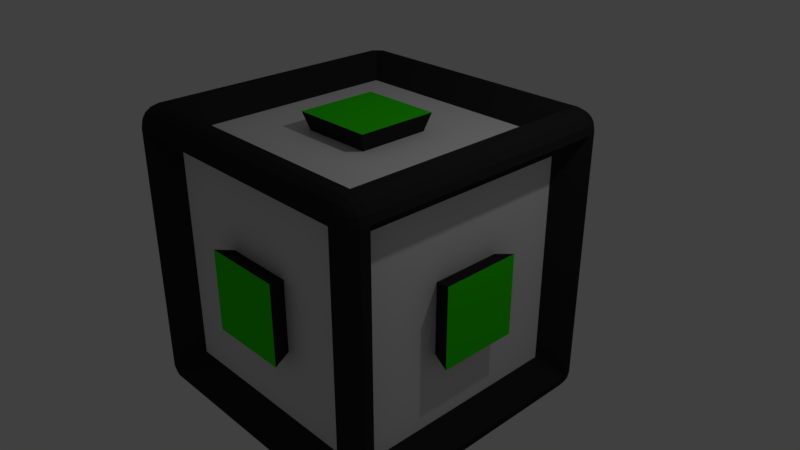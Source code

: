 # Source: box.blend  (saved by Blender 2.79.0; exported with 4.5.12 LTS)
import bpy
from mathutils import Matrix  # noqa: F401  (used for matrix-valued properties, if any)

bpy.ops.wm.read_factory_settings(use_empty=True)
scene = bpy.context.scene
scene.name = 'Scene'

# ---- collections
col_collection_1 = bpy.data.collections.new('Collection 1'); scene.collection.children.link(col_collection_1)

# ---- materials (node trees are filled in below, after node groups)
mat_material = bpy.data.materials.new('Material')
mat_material.alpha_threshold = 0.0
mat_material.use_transparent_shadow = False
mat_material.diffuse_color = (0.02539, 0.02539, 0.02539, 1.0)
mat_material.roughness = 0.5
mat_material.line_color = (0.0, 0.0, 0.0, 1.0)
mat_material_001 = bpy.data.materials.new('Material.001')
mat_material_001.alpha_threshold = 0.0
mat_material_001.use_transparent_shadow = False
mat_material_001.preview_render_type = 'SHADERBALL'
mat_material_001.diffuse_color = (0.03508, 0.8, 0.0, 1.0)
mat_material_001.roughness = 0.5
mat_material_001.specular_intensity = 0.6087
mat_material_002 = bpy.data.materials.new('Material.002')
mat_material_002.alpha_threshold = 0.0
mat_material_002.use_transparent_shadow = False
mat_material_002.roughness = 0.5

# ---- material node trees

# ---- world
world_world = bpy.data.worlds.new('World'); scene.world = world_world
world_world.color = (0.05088, 0.05088, 0.05088)
world_world.use_sun_shadow = False
world_world.sun_shadow_jitter_overblur = 0.0
world_world.cycles.sampling_method = 'MANUAL'

# ---- cameras
cam_camera = bpy.data.cameras.new('Camera')
cam_camera.clip_end = 100.0
cam_camera.lens = 35.0
cam_camera.sensor_width = 32.0
cam_camera.sensor_height = 18.0
cam_camera.ortho_scale = 7.314
cam_camera.dof.focus_distance = 0.0
cam_camera.dof.aperture_fstop = 128.0

# ---- lights
light_lamp = bpy.data.lights.new('Lamp', 'POINT')
light_lamp.transmission_factor = 0.0
light_lamp.cutoff_distance = 30.0
light_lamp.energy = 100.0
light_lamp.shadow_buffer_clip_start = 1.001
light_lamp.shadow_soft_size = 0.1
light_lamp.shadow_maximum_resolution = 0.006
light_lamp.use_absolute_resolution = True

# ---- meshes
me_cube = bpy.data.meshes.new('Cube')
me_cube.from_pydata([(1.0, 0.859, -0.859), (0.859, 0.859, -1.0), (0.859, 1.0, -0.859), (0.9893, 0.859, -0.913), (0.9587, 0.859, -0.9587), (0.9893, 0.913, -0.859), (0.9763, 0.9143, -0.9143), (0.9515, 0.9115, -0.9515), (0.9404, 0.9404, -0.9404), (0.859, 0.913, -0.9893), (0.859, 0.9587, -0.9587), (0.913, 0.859, -0.9893), (0.9143, 0.9143, -0.9763), (0.9115, 0.9515, -0.9515), (0.913, 0.9893, -0.859), (0.9587, 0.9587, -0.859), (0.859, 0.9893, -0.913), (0.9143, 0.9763, -0.9143), (0.9515, 0.9515, -0.9115), (1.0, -0.859, -0.859), (0.859, -1.0, -0.859), (0.859, -0.859, -1.0), (0.9893, -0.913, -0.859), (0.9587, -0.9587, -0.859), (0.9893, -0.859, -0.913), (0.9763, -0.9143, -0.9143), (0.9515, -0.9515, -0.9115), (0.9404, -0.9404, -0.9404), (0.859, -0.9893, -0.913), (0.859, -0.9587, -0.9587), (0.913, -0.9893, -0.859), (0.9143, -0.9763, -0.9143), (0.9115, -0.9515, -0.9515), (0.913, -0.859, -0.9893), (0.9587, -0.859, -0.9587), (0.859, -0.913, -0.9893), (0.9143, -0.9143, -0.9763), (0.9515, -0.9115, -0.9515), (-0.859, -1.0, -0.859), (-1.0, -0.859, -0.859), (-0.859, -0.859, -1.0), (-0.913, -0.9893, -0.859), (-0.9587, -0.9587, -0.859), (-0.859, -0.9893, -0.913), (-0.9143, -0.9763, -0.9143), (-0.9515, -0.9515, -0.9115), (-0.9404, -0.9404, -0.9404), (-0.9893, -0.859, -0.913), (-0.9587, -0.859, -0.9587), (-0.9893, -0.913, -0.859), (-0.9763, -0.9143, -0.9143), (-0.9515, -0.9115, -0.9515), (-0.859, -0.913, -0.9893), (-0.859, -0.9587, -0.9587), (-0.913, -0.859, -0.9893), (-0.9143, -0.9143, -0.9763), (-0.9115, -0.9515, -0.9515), (-0.859, 1.0, -0.859), (-0.859, 0.859, -1.0), (-1.0, 0.859, -0.859), (-0.859, 0.9893, -0.913), (-0.859, 0.9587, -0.9587), (-0.913, 0.9893, -0.859), (-0.9143, 0.9763, -0.9143), (-0.9115, 0.9515, -0.9515), (-0.9404, 0.9404, -0.9404), (-0.913, 0.859, -0.9893), (-0.9587, 0.859, -0.9587), (-0.859, 0.913, -0.9893), (-0.9143, 0.9143, -0.9763), (-0.9515, 0.9115, -0.9515), (-0.9893, 0.913, -0.859), (-0.9587, 0.9587, -0.859), (-0.9893, 0.859, -0.913), (-0.9763, 0.9143, -0.9143), (-0.9515, 0.9515, -0.9115), (0.859, 1.0, 0.859), (0.859, 0.859, 1.0), (1.0, 0.859, 0.859), (0.859, 0.9893, 0.913), (0.859, 0.9587, 0.9587), (0.913, 0.9893, 0.859), (0.9143, 0.9763, 0.9143), (0.9115, 0.9515, 0.9515), (0.9404, 0.9404, 0.9404), (0.913, 0.859, 0.9893), (0.9587, 0.859, 0.9587), (0.859, 0.913, 0.9893), (0.9143, 0.9143, 0.9763), (0.9515, 0.9115, 0.9515), (0.9893, 0.913, 0.859), (0.9587, 0.9587, 0.859), (0.9893, 0.859, 0.913), (0.9763, 0.9143, 0.9143), (0.9515, 0.9515, 0.9115), (0.859, -1.0, 0.859), (1.0, -0.859, 0.859), (0.859, -0.859, 1.0), (0.913, -0.9893, 0.859), (0.9587, -0.9587, 0.859), (0.859, -0.9893, 0.913), (0.9143, -0.9763, 0.9143), (0.9515, -0.9515, 0.9115), (0.9404, -0.9404, 0.9404), (0.9893, -0.859, 0.913), (0.9587, -0.859, 0.9587), (0.9893, -0.913, 0.859), (0.9763, -0.9143, 0.9143), (0.9515, -0.9115, 0.9515), (0.859, -0.913, 0.9893), (0.859, -0.9587, 0.9587), (0.913, -0.859, 0.9893), (0.9143, -0.9143, 0.9763), (0.9115, -0.9515, 0.9515), (-1.0, -0.859, 0.859), (-0.859, -1.0, 0.859), (-0.859, -0.859, 1.0), (-0.9893, -0.913, 0.859), (-0.9587, -0.9587, 0.859), (-0.9893, -0.859, 0.913), (-0.9763, -0.9143, 0.9143), (-0.9515, -0.9515, 0.9115), (-0.9404, -0.9404, 0.9404), (-0.859, -0.9893, 0.913), (-0.859, -0.9587, 0.9587), (-0.913, -0.9893, 0.859), (-0.9143, -0.9763, 0.9143), (-0.9115, -0.9515, 0.9515), (-0.913, -0.859, 0.9893), (-0.9587, -0.859, 0.9587), (-0.859, -0.913, 0.9893), (-0.9143, -0.9143, 0.9763), (-0.9515, -0.9115, 0.9515), (-1.0, 0.859, 0.859), (-0.859, 0.859, 1.0), (-0.859, 1.0, 0.859), (-0.9893, 0.859, 0.913), (-0.9587, 0.859, 0.9587), (-0.9893, 0.913, 0.859), (-0.9763, 0.9143, 0.9143), (-0.9515, 0.9115, 0.9515), (-0.9404, 0.9404, 0.9404), (-0.859, 0.913, 0.9893), (-0.859, 0.9587, 0.9587), (-0.913, 0.859, 0.9893), (-0.9143, 0.9143, 0.9763), (-0.9115, 0.9515, 0.9515), (-0.913, 0.9893, 0.859), (-0.9587, 0.9587, 0.859), (-0.859, 0.9893, 0.913), (-0.9143, 0.9763, 0.9143), (-0.9515, 0.9515, 0.9115), (0.9568, 0.8219, -0.8219), (0.9568, -0.8219, -0.8219), (0.8219, -0.8219, -0.9568), (0.8219, 0.8219, -0.9568), (-0.8219, 0.8219, -0.9568), (-0.8219, 0.9568, -0.8219), (0.8219, 0.9568, -0.8219), (0.8219, 0.9568, 0.8219), (0.9568, 0.8219, 0.8219), (0.8219, -0.9568, -0.8219), (-0.8219, -0.9568, -0.8219), (-0.8219, -0.8219, -0.9568), (0.9568, -0.8219, 0.8219), (0.8219, -0.9568, 0.8219), (-0.9568, -0.8219, -0.8219), (-0.9568, 0.8219, -0.8219), (-0.8219, -0.9568, 0.8219), (-0.9568, -0.8219, 0.8219), (-0.9568, 0.8219, 0.8219), (-0.8219, 0.9568, 0.8219), (0.8219, 0.8219, 0.9568), (0.8219, -0.8219, 0.9568), (-0.8219, 0.8219, 0.9568), (-0.8219, -0.8219, 0.9568), (0.8389, 0.7207, -0.7207), (0.8389, -0.7207, -0.7207), (0.7207, -0.7207, -0.8389), (0.7207, 0.7207, -0.8389), (-0.7207, 0.7207, -0.8389), (-0.7207, 0.8389, -0.7207), (0.7207, 0.8389, -0.7207), (0.7207, 0.8389, 0.7207), (0.8389, 0.7207, 0.7207), (0.7207, -0.8389, -0.7207), (-0.7207, -0.8389, -0.7207), (-0.7207, -0.7207, -0.8389), (0.8389, -0.7207, 0.7207), (0.7207, -0.8389, 0.7207), (-0.8389, -0.7207, -0.7207), (-0.8389, 0.7207, -0.7207), (-0.7207, -0.8389, 0.7207), (-0.8389, -0.7207, 0.7207), (-0.8389, 0.7207, 0.7207), (-0.7207, 0.8389, 0.7207), (0.7207, 0.7207, 0.8389), (0.7207, -0.7207, 0.8389), (-0.7207, 0.7207, 0.8389), (-0.7207, -0.7207, 0.8389), (0.8389, 0.2402, -0.7207), (0.8389, -0.2402, -0.7207), (0.7207, -0.2402, -0.8389), (0.7207, 0.2402, -0.8389), (0.2402, 0.7207, -0.8389), (-0.2402, 0.7207, -0.8389), (-0.2402, 0.8389, -0.7207), (0.2402, 0.8389, -0.7207), (0.7207, 0.8389, -0.2402), (0.7207, 0.8389, 0.2402), (0.8389, 0.7207, 0.2402), (0.8389, 0.7207, -0.2402), (0.2402, -0.8389, -0.7207), (-0.2402, -0.8389, -0.7207), (-0.2402, -0.7207, -0.8389), (0.2402, -0.7207, -0.8389), (0.8389, -0.7207, -0.2402), (0.8389, -0.7207, 0.2402), (0.7207, -0.8389, 0.2402), (0.7207, -0.8389, -0.2402), (-0.8389, -0.2402, -0.7207), (-0.8389, 0.2402, -0.7207), (-0.7207, 0.2402, -0.8389), (-0.7207, -0.2402, -0.8389), (-0.7207, -0.8389, -0.2402), (-0.7207, -0.8389, 0.2402), (-0.8389, -0.7207, 0.2402), (-0.8389, -0.7207, -0.2402), (-0.8389, 0.7207, -0.2402), (-0.8389, 0.7207, 0.2402), (-0.7207, 0.8389, 0.2402), (-0.7207, 0.8389, -0.2402), (0.7207, 0.2402, 0.8389), (0.7207, -0.2402, 0.8389), (0.8389, -0.2402, 0.7207), (0.8389, 0.2402, 0.7207), (0.2402, 0.8389, 0.7207), (-0.2402, 0.8389, 0.7207), (-0.2402, 0.7207, 0.8389), (0.2402, 0.7207, 0.8389), (0.2402, -0.7207, 0.8389), (-0.2402, -0.7207, 0.8389), (-0.2402, -0.8389, 0.7207), (0.2402, -0.8389, 0.7207), (-0.7207, -0.2402, 0.8389), (-0.7207, 0.2402, 0.8389), (-0.8389, 0.2402, 0.7207), (-0.8389, -0.2402, 0.7207), (0.8389, 0.2402, -0.2402), (0.8389, -0.2402, -0.2402), (0.8389, 0.2402, 0.2402), (0.8389, -0.2402, 0.2402), (0.2402, -0.8389, -0.2402), (-0.2402, -0.8389, -0.2402), (0.2402, -0.8389, 0.2402), (-0.2402, -0.8389, 0.2402), (0.2402, 0.2402, 0.8389), (0.2402, -0.2402, 0.8389), (-0.2402, 0.2402, 0.8389), (-0.2402, -0.2402, 0.8389), (-0.8389, -0.2402, -0.2402), (-0.8389, 0.2402, -0.2402), (-0.8389, -0.2402, 0.2402), (-0.8389, 0.2402, 0.2402), (0.2402, 0.2402, -0.8389), (-0.2402, 0.2402, -0.8389), (0.2402, -0.2402, -0.8389), (-0.2402, -0.2402, -0.8389), (0.2402, 0.8389, 0.2402), (-0.2402, 0.8389, 0.2402), (0.2402, 0.8389, -0.2402), (-0.2402, 0.8389, -0.2402), (0.9587, 0.2745, -0.2745), (0.9587, -0.2745, -0.2745), (0.9587, 0.2745, 0.2745), (0.9587, -0.2745, 0.2745), (0.2745, -0.9587, -0.2745), (-0.2745, -0.9587, -0.2745), (0.2745, -0.9587, 0.2745), (-0.2745, -0.9587, 0.2745), (0.2745, 0.2745, 0.9587), (0.2745, -0.2745, 0.9587), (-0.2745, 0.2745, 0.9587), (-0.2745, -0.2745, 0.9587), (-0.9587, -0.2745, -0.2745), (-0.9587, 0.2745, -0.2745), (-0.9587, -0.2745, 0.2745), (-0.9587, 0.2745, 0.2745), (0.2745, 0.2745, -0.9587), (-0.2745, 0.2745, -0.9587), (0.2745, -0.2745, -0.9587), (-0.2745, -0.2745, -0.9587), (0.2745, 0.9587, 0.2745), (-0.2745, 0.9587, 0.2745), (0.2745, 0.9587, -0.2745), (-0.2745, 0.9587, -0.2745)], [], [(21, 40, 163, 154), (1, 21, 154, 155), (134, 116, 175, 174), (97, 77, 172, 173), (59, 39, 166, 167), (0, 3, 6, 5), (3, 4, 7, 6), (5, 6, 18, 15), (6, 7, 8, 18), (1, 9, 12, 11), (9, 10, 13, 12), (11, 12, 7, 4), (12, 13, 8, 7), (2, 14, 17, 16), (14, 15, 18, 17), (16, 17, 13, 10), (17, 18, 8, 13), (19, 22, 25, 24), (22, 23, 26, 25), (24, 25, 37, 34), (25, 26, 27, 37), (20, 28, 31, 30), (28, 29, 32, 31), (30, 31, 26, 23), (31, 32, 27, 26), (21, 33, 36, 35), (33, 34, 37, 36), (35, 36, 32, 29), (36, 37, 27, 32), (38, 41, 44, 43), (41, 42, 45, 44), (43, 44, 56, 53), (44, 45, 46, 56), (39, 47, 50, 49), (47, 48, 51, 50), (49, 50, 45, 42), (50, 51, 46, 45), (40, 52, 55, 54), (52, 53, 56, 55), (54, 55, 51, 48), (55, 56, 46, 51), (57, 60, 63, 62), (60, 61, 64, 63), (62, 63, 75, 72), (63, 64, 65, 75), (58, 66, 69, 68), (66, 67, 70, 69), (68, 69, 64, 61), (69, 70, 65, 64), (59, 71, 74, 73), (71, 72, 75, 74), (73, 74, 70, 67), (74, 75, 65, 70), (76, 79, 82, 81), (79, 80, 83, 82), (81, 82, 94, 91), (82, 83, 84, 94), (77, 85, 88, 87), (85, 86, 89, 88), (87, 88, 83, 80), (88, 89, 84, 83), (78, 90, 93, 92), (90, 91, 94, 93), (92, 93, 89, 86), (93, 94, 84, 89), (95, 98, 101, 100), (98, 99, 102, 101), (100, 101, 113, 110), (101, 102, 103, 113), (96, 104, 107, 106), (104, 105, 108, 107), (106, 107, 102, 99), (107, 108, 103, 102), (97, 109, 112, 111), (109, 110, 113, 112), (111, 112, 108, 105), (112, 113, 103, 108), (114, 117, 120, 119), (117, 118, 121, 120), (119, 120, 132, 129), (120, 121, 122, 132), (115, 123, 126, 125), (123, 124, 127, 126), (125, 126, 121, 118), (126, 127, 122, 121), (116, 128, 131, 130), (128, 129, 132, 131), (130, 131, 127, 124), (131, 132, 122, 127), (133, 136, 139, 138), (136, 137, 140, 139), (138, 139, 151, 148), (139, 140, 141, 151), (134, 142, 145, 144), (142, 143, 146, 145), (144, 145, 140, 137), (145, 146, 141, 140), (135, 147, 150, 149), (147, 148, 151, 150), (149, 150, 146, 143), (150, 151, 141, 146), (0, 19, 24, 3), (3, 24, 34, 4), (4, 34, 33, 11), (11, 33, 21, 1), (1, 58, 68, 9), (9, 68, 61, 10), (10, 61, 60, 16), (16, 60, 57, 2), (2, 76, 81, 14), (14, 81, 91, 15), (15, 91, 90, 5), (5, 90, 78, 0), (20, 38, 43, 28), (28, 43, 53, 29), (29, 53, 52, 35), (35, 52, 40, 21), (19, 96, 106, 22), (22, 106, 99, 23), (23, 99, 98, 30), (30, 98, 95, 20), (39, 59, 73, 47), (47, 73, 67, 48), (48, 67, 66, 54), (54, 66, 58, 40), (38, 115, 125, 41), (41, 125, 118, 42), (42, 118, 117, 49), (49, 117, 114, 39), (59, 133, 138, 71), (71, 138, 148, 72), (72, 148, 147, 62), (62, 147, 135, 57), (77, 97, 111, 85), (85, 111, 105, 86), (86, 105, 104, 92), (92, 104, 96, 78), (76, 135, 149, 79), (79, 149, 143, 80), (80, 143, 142, 87), (87, 142, 134, 77), (97, 116, 130, 109), (109, 130, 124, 110), (110, 124, 123, 100), (100, 123, 115, 95), (116, 134, 144, 128), (128, 144, 137, 129), (129, 137, 136, 119), (119, 136, 133, 114), (76, 2, 158, 159), (163, 156, 180, 222, 223, 187), (171, 159, 183, 236, 237, 195), (158, 157, 181, 206, 207, 182), (167, 166, 190, 220, 221, 191), (160, 164, 188, 234, 235, 184), (156, 155, 179, 204, 205, 180), (39, 114, 169, 166), (77, 134, 174, 172), (58, 1, 155, 156), (96, 19, 153, 164), (133, 59, 167, 170), (116, 97, 173, 175), (0, 78, 160, 152), (40, 58, 156, 163), (78, 96, 164, 160), (114, 133, 170, 169), (19, 0, 152, 153), (38, 20, 161, 162), (115, 38, 162, 168), (135, 76, 159, 171), (2, 57, 157, 158), (20, 95, 165, 161), (57, 135, 171, 157), (95, 115, 168, 165), (271, 206, 181, 231), (267, 214, 187, 223), (263, 246, 194, 229), (259, 244, 199, 241), (255, 242, 192, 225), (251, 234, 188, 217), (159, 158, 182, 208, 209, 183), (172, 174, 198, 238, 239, 196), (168, 162, 186, 224, 225, 192), (152, 160, 184, 210, 211, 176), (175, 173, 197, 240, 241, 199), (166, 169, 193, 226, 227, 190), (162, 161, 185, 212, 213, 186), (165, 168, 192, 242, 243, 189), (170, 167, 191, 228, 229, 194), (154, 163, 187, 214, 215, 178), (174, 175, 199, 244, 245, 198), (153, 152, 176, 200, 201, 177), (157, 171, 195, 230, 231, 181), (164, 153, 177, 216, 217, 188), (169, 170, 194, 246, 247, 193), (155, 154, 178, 202, 203, 179), (173, 172, 196, 232, 233, 197), (161, 165, 189, 218, 219, 185), (201, 249, 216, 177), (249, 251, 217, 216), (176, 211, 248, 200), (200, 248, 249, 201), (211, 210, 250, 248), (263, 261, 285, 287), (210, 184, 235, 250), (250, 235, 234, 251), (213, 253, 224, 186), (253, 255, 225, 224), (185, 219, 252, 212), (212, 252, 253, 213), (219, 218, 254, 252), (260, 262, 286, 284), (218, 189, 243, 254), (254, 243, 242, 255), (233, 257, 240, 197), (257, 259, 241, 240), (196, 239, 256, 232), (232, 256, 257, 233), (239, 238, 258, 256), (258, 259, 283, 282), (238, 198, 245, 258), (258, 245, 244, 259), (221, 261, 228, 191), (261, 263, 229, 228), (190, 227, 260, 220), (220, 260, 261, 221), (227, 226, 262, 260), (253, 252, 276, 277), (226, 193, 247, 262), (262, 247, 246, 263), (205, 265, 222, 180), (265, 267, 223, 222), (179, 203, 264, 204), (204, 264, 265, 205), (203, 202, 266, 264), (255, 253, 277, 279), (202, 178, 215, 266), (266, 215, 214, 267), (237, 269, 230, 195), (269, 271, 231, 230), (183, 209, 268, 236), (236, 268, 269, 237), (209, 208, 270, 268), (270, 271, 295, 294), (208, 182, 207, 270), (270, 207, 206, 271), (272, 274, 275, 273), (276, 278, 279, 277), (280, 282, 283, 281), (284, 286, 287, 285), (288, 290, 291, 289), (292, 294, 295, 293), (248, 250, 274, 272), (261, 260, 284, 285), (266, 267, 291, 290), (268, 270, 294, 292), (251, 249, 273, 275), (249, 248, 272, 273), (254, 255, 279, 278), (271, 269, 293, 295), (256, 258, 282, 280), (269, 268, 292, 293), (259, 257, 281, 283), (257, 256, 280, 281), (262, 263, 287, 286), (264, 266, 290, 288), (250, 251, 275, 274), (267, 265, 289, 291), (252, 254, 278, 276), (265, 264, 288, 289)])
me_cube.polygons.foreach_set('material_index', [0, 0, 0, 0, 0, 0, 0, 0, 0, 0, 0, 0, 0, 0, 0, 0, 0, 0, 0, 0, 0, 0, 0, 0, 0, 0, 0, 0, 0, 0, 0, 0, 0, 0, 0, 0, 0, 0, 0, 0, 0, 0, 0, 0, 0, 0, 0, 0, 0, 0, 0, 0, 0, 0, 0, 0, 0, 0, 0, 0, 0, 0, 0, 0, 0, 0, 0, 0, 0, 0, 0, 0, 0, 0, 0, 0, 0, 0, 0, 0, 0, 0, 0, 0, 0, 0, 0, 0, 0, 0, 0, 0, 0, 0, 0, 0, 0, 0, 0, 0, 0, 0, 0, 0, 0, 0, 0, 0, 0, 0, 0, 0, 0, 0, 0, 0, 0, 0, 0, 0, 0, 0, 0, 0, 0, 0, 0, 0, 0, 0, 0, 0, 0, 0, 0, 0, 0, 0, 0, 0, 0, 0, 0, 0, 0, 0, 0, 0, 0, 0, 0, 0, 0, 0, 0, 0, 0, 0, 0, 0, 0, 0, 0, 0, 0, 0, 0, 0, 0, 0, 0, 0, 0, 0, 2, 2, 2, 2, 2, 2, 0, 0, 0, 0, 0, 0, 0, 0, 0, 0, 0, 0, 0, 0, 0, 0, 0, 0, 2, 2, 2, 2, 2, 0, 2, 2, 2, 2, 2, 2, 2, 0, 2, 2, 2, 2, 2, 2, 2, 0, 2, 2, 2, 2, 2, 2, 2, 0, 2, 2, 2, 2, 2, 2, 2, 0, 2, 2, 2, 2, 2, 2, 2, 0, 2, 2, 1, 1, 1, 1, 1, 1, 0, 0, 0, 0, 0, 0, 0, 0, 0, 0, 0, 0, 0, 0, 0, 0, 0, 0])
me_cube.materials.append(mat_material)
me_cube.materials.append(mat_material_001)
me_cube.materials.append(mat_material_002)
me_cube.use_remesh_preserve_volume = False
me_cube.use_remesh_preserve_attributes = False
me_cube.use_mirror_vertex_groups = False
me_cube.update()

# ---- objects
ob_cube = bpy.data.objects.new('Cube', me_cube)
ob_lamp = bpy.data.objects.new('Lamp', light_lamp)
ob_camera = bpy.data.objects.new('Camera', cam_camera)

# ---- transforms, parenting, visibility, modifiers, constraints
ob_cube.location = (0.0, 0.0, 0.0)
ob_cube.scale = (2.0, 2.0, 2.0)
ob_cube.lock_rotations_4d = False
ob_cube.empty_display_type = 'ARROWS'
ob_cube.lineart.crease_threshold = 0.0
ob_lamp.location = (4.076, 1.005, 5.904)
ob_lamp.rotation_euler = (0.6503, 0.05522, 1.866)
ob_lamp.lock_rotations_4d = False
ob_lamp.empty_display_type = 'ARROWS'
ob_lamp.color = (0.0, 0.0, 0.0, 0.0)
ob_lamp.lineart.crease_threshold = 0.0
ob_camera.location = (7.481, -6.508, 5.344)
ob_camera.rotation_euler = (1.109, 0.0, 0.8149)
ob_camera.lock_rotations_4d = False
ob_camera.empty_display_type = 'ARROWS'
ob_camera.color = (0.0, 0.0, 0.0, 0.0)
ob_camera.display_type = 'WIRE'
ob_camera.lineart.crease_threshold = 0.0

# ---- collection membership
col_collection_1.objects.link(ob_cube)
col_collection_1.objects.link(ob_lamp)
col_collection_1.objects.link(ob_camera)

# ---- scene / render settings (as saved in the file)
scene.camera = ob_camera
scene.frame_start = 1; scene.frame_end = 250; scene.frame_set(1)
scene.render.engine = 'BLENDER_EEVEE_NEXT'
scene.render.resolution_percentage = 50
scene.render.dither_intensity = 0.0
scene.cycles.use_denoising = False
scene.cycles.samples = 128
scene.cycles.sampling_pattern = 'TABULATED_SOBOL'
scene.cycles.use_adaptive_sampling = False
scene.cycles.use_light_tree = False
scene.cycles.blur_glossy = 0.0
scene.cycles.sample_clamp_indirect = 0.0
scene.view_settings.view_transform = 'Standard'
bpy.context.view_layer.update()
